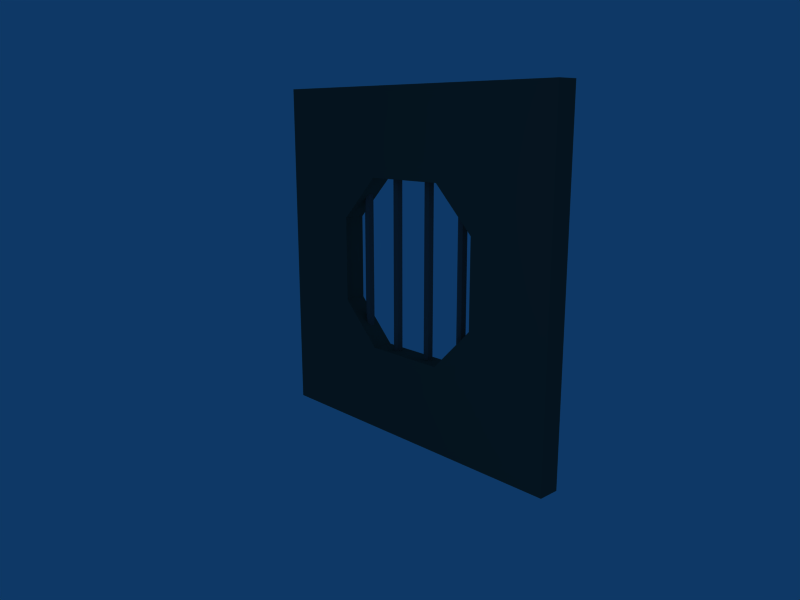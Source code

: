 # Source: alcantarilla_pared11.blend  (saved by Blender 2.45.0; exported with 4.5.12 LTS)
import bpy
from mathutils import Matrix  # noqa: F401  (used for matrix-valued properties, if any)

bpy.ops.wm.read_factory_settings(use_empty=True)
scene = bpy.context.scene
scene.name = 'Scene'

# ---- collections
col_collection_1 = bpy.data.collections.new('Collection 1'); scene.collection.children.link(col_collection_1)

# ---- materials (node trees are filled in below, after node groups)
mat_material_001 = bpy.data.materials.new('Material.001')
mat_material_001.alpha_threshold = 0.0
mat_material_001.diffuse_color = (0.3748, 0.3691, 0.3691, 1.0)
mat_material_001.specular_color = (0.3556, 0.3457, 0.3457)
mat_material_001.roughness = 0.5
mat_material_001.line_color = (0.0, 0.0, 0.0, 1.0)
mat_material = bpy.data.materials.new('Material')
mat_material.alpha_threshold = 0.0
mat_material.diffuse_color = (0.2892, 0.3301, 0.29, 1.0)
mat_material.roughness = 0.5
mat_material.line_color = (0.0, 0.0, 0.0, 1.0)

# ---- material node trees

# ---- world
world_world = bpy.data.worlds.new('World'); scene.world = world_world
world_world.color = (0.05656, 0.2208, 0.4)
world_world.use_sun_shadow = False
world_world.sun_shadow_jitter_overblur = 0.0
world_world.cycles.sampling_method = 'MANUAL'
world_world.cycles.sample_map_resolution = 256

# ---- cameras
cam_camera = bpy.data.cameras.new('Camera')
cam_camera.passepartout_alpha = 0.2
cam_camera.clip_end = 100.0
cam_camera.lens = 35.0
cam_camera.ortho_scale = 7.314
cam_camera.show_passepartout = False
cam_camera.show_safe_areas = True
cam_camera.dof.focus_distance = 0.0
cam_camera.dof.aperture_fstop = 128.0

# ---- lights
light_spot = bpy.data.lights.new('Spot', 'POINT')
light_spot.transmission_factor = 0.0
light_spot.cutoff_distance = 30.0
light_spot.energy = 100.0
light_spot.shadow_buffer_clip_start = 1.001
light_spot.shadow_soft_size = 1.0
light_spot.shadow_maximum_resolution = 0.006
light_spot.use_absolute_resolution = True
light_spot.cycles.use_multiple_importance_sampling = False

# ---- meshes
me_cylinder_003 = bpy.data.meshes.new('Cylinder.003')
me_cylinder_003.from_pydata([(0.06788, 0.07071, -2.0), (0.096, 1.335e-07, -2.0), (0.06788, -0.07071, -2.0), (5.463e-08, -0.1, -2.0), (-0.06788, -0.07071, -2.0), (-0.096, 1.391e-07, -2.0), (-0.06788, 0.07071, -2.0), (3.403e-08, 0.1, -2.0), (0.06788, 0.07071, 2.0), (0.096, 1.995e-07, 2.0), (0.06788, -0.07071, 2.0), (6.073e-08, -0.1, 2.0), (-0.06788, -0.07071, 2.0), (-0.096, 2.042e-07, 2.0), (-0.06788, 0.07071, 2.0), (1.881e-07, 0.1, 2.0), (6.302e-08, 1.379e-07, -2.0), (6.302e-08, 1.379e-07, 2.0)], [], [(16, 0, 1), (17, 9, 8), (16, 1, 2), (17, 10, 9), (16, 2, 3), (17, 11, 10), (16, 3, 4), (17, 12, 11), (16, 4, 5), (17, 13, 12), (16, 5, 6), (17, 14, 13), (16, 6, 7), (17, 15, 14), (7, 0, 16), (17, 8, 15), (0, 8, 9, 1), (1, 9, 10, 2), (2, 10, 11, 3), (3, 11, 12, 4), (4, 12, 13, 5), (5, 13, 14, 6), (6, 14, 15, 7), (8, 0, 7, 15)])
me_cylinder_003.materials.append(mat_material_001)
me_cylinder_003.use_remesh_preserve_volume = False
me_cylinder_003.use_remesh_preserve_attributes = False
me_cylinder_003.use_mirror_vertex_groups = False
me_cylinder_003.update()
me_cylinder_002 = bpy.data.meshes.new('Cylinder.002')
me_cylinder_002.from_pydata([(0.06788, 0.07071, -2.0), (0.096, 1.335e-07, -2.0), (0.06788, -0.07071, -2.0), (5.463e-08, -0.1, -2.0), (-0.06788, -0.07071, -2.0), (-0.096, 1.391e-07, -2.0), (-0.06788, 0.07071, -2.0), (3.403e-08, 0.1, -2.0), (0.06788, 0.07071, 2.0), (0.096, 1.995e-07, 2.0), (0.06788, -0.07071, 2.0), (6.073e-08, -0.1, 2.0), (-0.06788, -0.07071, 2.0), (-0.096, 2.042e-07, 2.0), (-0.06788, 0.07071, 2.0), (1.881e-07, 0.1, 2.0), (6.302e-08, 1.379e-07, -2.0), (6.302e-08, 1.379e-07, 2.0)], [], [(16, 0, 1), (17, 9, 8), (16, 1, 2), (17, 10, 9), (16, 2, 3), (17, 11, 10), (16, 3, 4), (17, 12, 11), (16, 4, 5), (17, 13, 12), (16, 5, 6), (17, 14, 13), (16, 6, 7), (17, 15, 14), (7, 0, 16), (17, 8, 15), (0, 8, 9, 1), (1, 9, 10, 2), (2, 10, 11, 3), (3, 11, 12, 4), (4, 12, 13, 5), (5, 13, 14, 6), (6, 14, 15, 7), (8, 0, 7, 15)])
me_cylinder_002.materials.append(mat_material_001)
me_cylinder_002.use_remesh_preserve_volume = False
me_cylinder_002.use_remesh_preserve_attributes = False
me_cylinder_002.use_mirror_vertex_groups = False
me_cylinder_002.update()
me_cylinder_001 = bpy.data.meshes.new('Cylinder.001')
me_cylinder_001.from_pydata([(0.06788, 0.07071, -2.0), (0.096, 1.335e-07, -2.0), (0.06788, -0.07071, -2.0), (5.463e-08, -0.1, -2.0), (-0.06788, -0.07071, -2.0), (-0.096, 1.391e-07, -2.0), (-0.06788, 0.07071, -2.0), (3.403e-08, 0.1, -2.0), (0.06788, 0.07071, 2.0), (0.096, 1.995e-07, 2.0), (0.06788, -0.07071, 2.0), (6.073e-08, -0.1, 2.0), (-0.06788, -0.07071, 2.0), (-0.096, 2.042e-07, 2.0), (-0.06788, 0.07071, 2.0), (1.881e-07, 0.1, 2.0), (6.302e-08, 1.379e-07, -2.0), (6.302e-08, 1.379e-07, 2.0)], [], [(16, 0, 1), (17, 9, 8), (16, 1, 2), (17, 10, 9), (16, 2, 3), (17, 11, 10), (16, 3, 4), (17, 12, 11), (16, 4, 5), (17, 13, 12), (16, 5, 6), (17, 14, 13), (16, 6, 7), (17, 15, 14), (7, 0, 16), (17, 8, 15), (0, 8, 9, 1), (1, 9, 10, 2), (2, 10, 11, 3), (3, 11, 12, 4), (4, 12, 13, 5), (5, 13, 14, 6), (6, 14, 15, 7), (8, 0, 7, 15)])
me_cylinder_001.materials.append(mat_material_001)
me_cylinder_001.use_remesh_preserve_volume = False
me_cylinder_001.use_remesh_preserve_attributes = False
me_cylinder_001.use_mirror_vertex_groups = False
me_cylinder_001.update()
me_cylinder = bpy.data.meshes.new('Cylinder')
me_cylinder.from_pydata([(0.06788, 0.07071, -2.0), (0.096, 1.335e-07, -2.0), (0.06788, -0.07071, -2.0), (5.463e-08, -0.1, -2.0), (-0.06788, -0.07071, -2.0), (-0.096, 1.391e-07, -2.0), (-0.06788, 0.07071, -2.0), (3.403e-08, 0.1, -2.0), (0.06788, 0.07071, 2.0), (0.096, 1.995e-07, 2.0), (0.06788, -0.07071, 2.0), (6.073e-08, -0.1, 2.0), (-0.06788, -0.07071, 2.0), (-0.096, 2.042e-07, 2.0), (-0.06788, 0.07071, 2.0), (1.881e-07, 0.1, 2.0), (6.302e-08, 1.379e-07, -2.0), (6.302e-08, 1.379e-07, 2.0)], [], [(16, 0, 1), (17, 9, 8), (16, 1, 2), (17, 10, 9), (16, 2, 3), (17, 11, 10), (16, 3, 4), (17, 12, 11), (16, 4, 5), (17, 13, 12), (16, 5, 6), (17, 14, 13), (16, 6, 7), (17, 15, 14), (7, 0, 16), (17, 8, 15), (0, 8, 9, 1), (1, 9, 10, 2), (2, 10, 11, 3), (3, 11, 12, 4), (4, 12, 13, 5), (5, 13, 14, 6), (6, 14, 15, 7), (8, 0, 7, 15)])
me_cylinder.materials.append(mat_material_001)
me_cylinder.use_remesh_preserve_volume = False
me_cylinder.use_remesh_preserve_attributes = False
me_cylinder.use_mirror_vertex_groups = False
me_cylinder.update()
me_cube = bpy.data.meshes.new('Cube')
me_cube.from_pydata([(-1.0, 1.788e-07, -4.0), (-1.0, 0.5, -4.0), (-1.0, 3.576e-07, -2.0), (-1.0, 0.5, -2.0), (-2.0, 0.5, -1.0), (-2.0, 1.311e-06, -1.0), (-2.0, 0.5, -4.0), (-2.0, 1.132e-06, -4.0), (-4.0, 3.04e-06, -4.0), (-4.0, 0.5, -4.0), (-4.0, 3.219e-06, -1.0), (-4.0, 0.5, -1.0), (-4.0, 0.5, 1.0), (-4.0, 3.219e-06, 1.0), (-2.0, 1.311e-06, 1.0), (-2.0, 0.5, 1.0), (-1.0, 0.5, 2.0), (-1.0, 1.311e-06, 2.0), (-4.0, 3.219e-06, 2.0), (-4.0, 0.5, 2.0), (-4.0, 0.5, 4.0), (-4.0, 3.219e-06, 4.0), (-1.0, 1.311e-06, 4.0), (-1.0, 0.5, 4.0), (1.0, 0.5, 4.0), (1.0, -5.96e-07, 4.0), (1.0, -5.96e-07, 2.0), (1.0, 0.5, 2.0), (2.0, 0.5, 1.0), (2.0, -1.55e-06, 1.0), (2.0, -1.55e-06, 4.0), (2.0, 0.5, 4.0), (4.0, 0.5, 4.0), (4.0, -2.503e-06, 4.0), (4.0, -2.503e-06, 1.0), (4.0, 0.5, 1.0), (4.0, 0.5, -1.0), (4.0, -2.503e-06, -1.0), (2.0, -1.55e-06, -1.0), (2.0, 0.5, -1.0), (1.0, 0.5, -2.0), (1.0, -1.55e-06, -2.0), (4.0, -2.503e-06, -2.0), (4.0, 0.5, -2.0), (4.0, 0.5, -4.0), (4.0, -2.503e-06, -4.0), (1.0, -1.55e-06, -4.0), (1.0, 0.5, -4.0)], [], [(0, 1, 47, 46), (40, 3, 2, 41), (47, 40, 41, 46), (2, 0, 46, 41), (40, 47, 1, 3), (2, 3, 4, 5), (3, 1, 6, 4), (0, 2, 5, 7), (1, 0, 7, 6), (6, 7, 8, 9), (7, 5, 10, 8), (4, 6, 9, 11), (8, 10, 11, 9), (11, 10, 13, 12), (4, 11, 12, 15), (10, 5, 14, 13), (5, 4, 15, 14), (14, 15, 16, 17), (13, 14, 17, 18), (15, 12, 19, 16), (12, 13, 18, 19), (19, 18, 21, 20), (16, 19, 20, 23), (18, 17, 22, 21), (22, 23, 20, 21), (23, 22, 25, 24), (22, 17, 26, 25), (16, 23, 24, 27), (17, 16, 27, 26), (26, 27, 28, 29), (27, 24, 31, 28), (25, 26, 29, 30), (24, 25, 30, 31), (31, 30, 33, 32), (30, 29, 34, 33), (28, 31, 32, 35), (34, 35, 32, 33), (35, 34, 37, 36), (28, 35, 36, 39), (34, 29, 38, 37), (29, 28, 39, 38), (38, 39, 40, 41), (37, 38, 41, 42), (39, 36, 43, 40), (36, 37, 42, 43), (43, 42, 45, 44), (40, 43, 44, 47), (42, 41, 46, 45), (46, 47, 44, 45)])
me_cube.materials.append(mat_material)
me_cube.use_remesh_preserve_volume = False
me_cube.use_remesh_preserve_attributes = False
me_cube.use_mirror_vertex_groups = False
me_cube.update()

# ---- objects
ob_cylinder_003 = bpy.data.objects.new('Cylinder.003', me_cylinder_003)
ob_cylinder_002 = bpy.data.objects.new('Cylinder.002', me_cylinder_002)
ob_cylinder_001 = bpy.data.objects.new('Cylinder.001', me_cylinder_001)
ob_cylinder = bpy.data.objects.new('Cylinder', me_cylinder)
ob_cube = bpy.data.objects.new('Cube', me_cube)
ob_lamp = bpy.data.objects.new('Lamp', light_spot)
ob_camera = bpy.data.objects.new('Camera', cam_camera)

# ---- transforms, parenting, visibility, modifiers, constraints
ob_cylinder_003.location = (-1.5, 0.3, 4.0)
ob_cylinder_003.lock_rotations_4d = False
ob_cylinder_003.empty_display_type = 'ARROWS'
ob_cylinder_003.color = (0.0, 0.0, 0.0, 1.0)
ob_cylinder_003.lineart.crease_threshold = 0.0
ob_cylinder_002.location = (-0.5, 0.3, 4.0)
ob_cylinder_002.lock_rotations_4d = False
ob_cylinder_002.empty_display_type = 'ARROWS'
ob_cylinder_002.color = (0.0, 0.0, 0.0, 1.0)
ob_cylinder_002.lineart.crease_threshold = 0.0
ob_cylinder_001.location = (1.5, 0.3, 4.0)
ob_cylinder_001.lock_rotations_4d = False
ob_cylinder_001.empty_display_type = 'ARROWS'
ob_cylinder_001.color = (0.0, 0.0, 0.0, 1.0)
ob_cylinder_001.lineart.crease_threshold = 0.0
ob_cylinder.location = (0.5, 0.3, 4.0)
ob_cylinder.lock_rotations_4d = False
ob_cylinder.empty_display_type = 'ARROWS'
ob_cylinder.color = (0.0, 0.0, 0.0, 1.0)
ob_cylinder.lineart.crease_threshold = 0.0
ob_cube.location = (0.0, 0.0, 4.0)
ob_cube.lock_rotations_4d = False
ob_cube.empty_display_type = 'ARROWS'
ob_cube.color = (0.0, 0.0, 0.0, 1.0)
ob_cube.lineart.crease_threshold = 0.0
ob_lamp.location = (8.076, -9.995, 5.904)
ob_lamp.rotation_euler = (0.6503, 0.05522, 1.866)
ob_lamp.lock_rotations_4d = False
ob_lamp.empty_display_type = 'ARROWS'
ob_lamp.color = (0.0, 0.0, 0.0, 0.0)
ob_lamp.lineart.crease_threshold = 0.0
ob_camera.location = (12.48, -11.51, 7.344)
ob_camera.rotation_euler = (1.339, 0.001715, 0.8297)
ob_camera.lock_rotations_4d = False
ob_camera.empty_display_type = 'ARROWS'
ob_camera.color = (0.0, 0.0, 0.0, 0.0)
ob_camera.display_type = 'WIRE'
ob_camera.lineart.crease_threshold = 0.0

# ---- collection membership
col_collection_1.objects.link(ob_cylinder_003)
col_collection_1.objects.link(ob_cylinder_002)
col_collection_1.objects.link(ob_cylinder_001)
col_collection_1.objects.link(ob_cylinder)
col_collection_1.objects.link(ob_cube)
col_collection_1.objects.link(ob_lamp)
col_collection_1.objects.link(ob_camera)

# ---- scene / render settings (as saved in the file)
scene.camera = ob_camera
scene.frame_start = 1; scene.frame_end = 250; scene.frame_set(1)
scene.render.engine = 'BLENDER_EEVEE_NEXT'
scene.render.image_settings.file_format = 'JPEG'
scene.render.image_settings.color_mode = 'RGB'
scene.render.image_settings.compression = 90
scene.render.resolution_x = 800
scene.render.resolution_y = 600
scene.render.pixel_aspect_x = 100.0
scene.render.pixel_aspect_y = 100.0
scene.render.fps = 25
scene.render.dither_intensity = 0.0
scene.render.use_compositing = False
scene.render.use_sequencer = False
scene.render.bake_margin = 2
scene.render.bake_bias = 0.0
scene.render.use_stamp_time = False
scene.render.use_stamp_date = False
scene.render.use_stamp_frame = False
scene.render.use_stamp_camera = False
scene.render.use_stamp_scene = False
scene.render.use_stamp_filename = False
scene.render.use_stamp_render_time = False
scene.render.stamp_font_size = 0
scene.cycles.use_denoising = False
scene.cycles.samples = 10
scene.cycles.sampling_pattern = 'TABULATED_SOBOL'
scene.cycles.light_sampling_threshold = 0.0
scene.cycles.use_adaptive_sampling = False
scene.cycles.use_light_tree = False
scene.cycles.blur_glossy = 0.0
scene.cycles.volume_bounces = 1
scene.cycles.pixel_filter_type = 'GAUSSIAN'
scene.cycles.sample_clamp_indirect = 0.0
scene.view_settings.view_transform = 'Raw'
bpy.context.view_layer.update()
